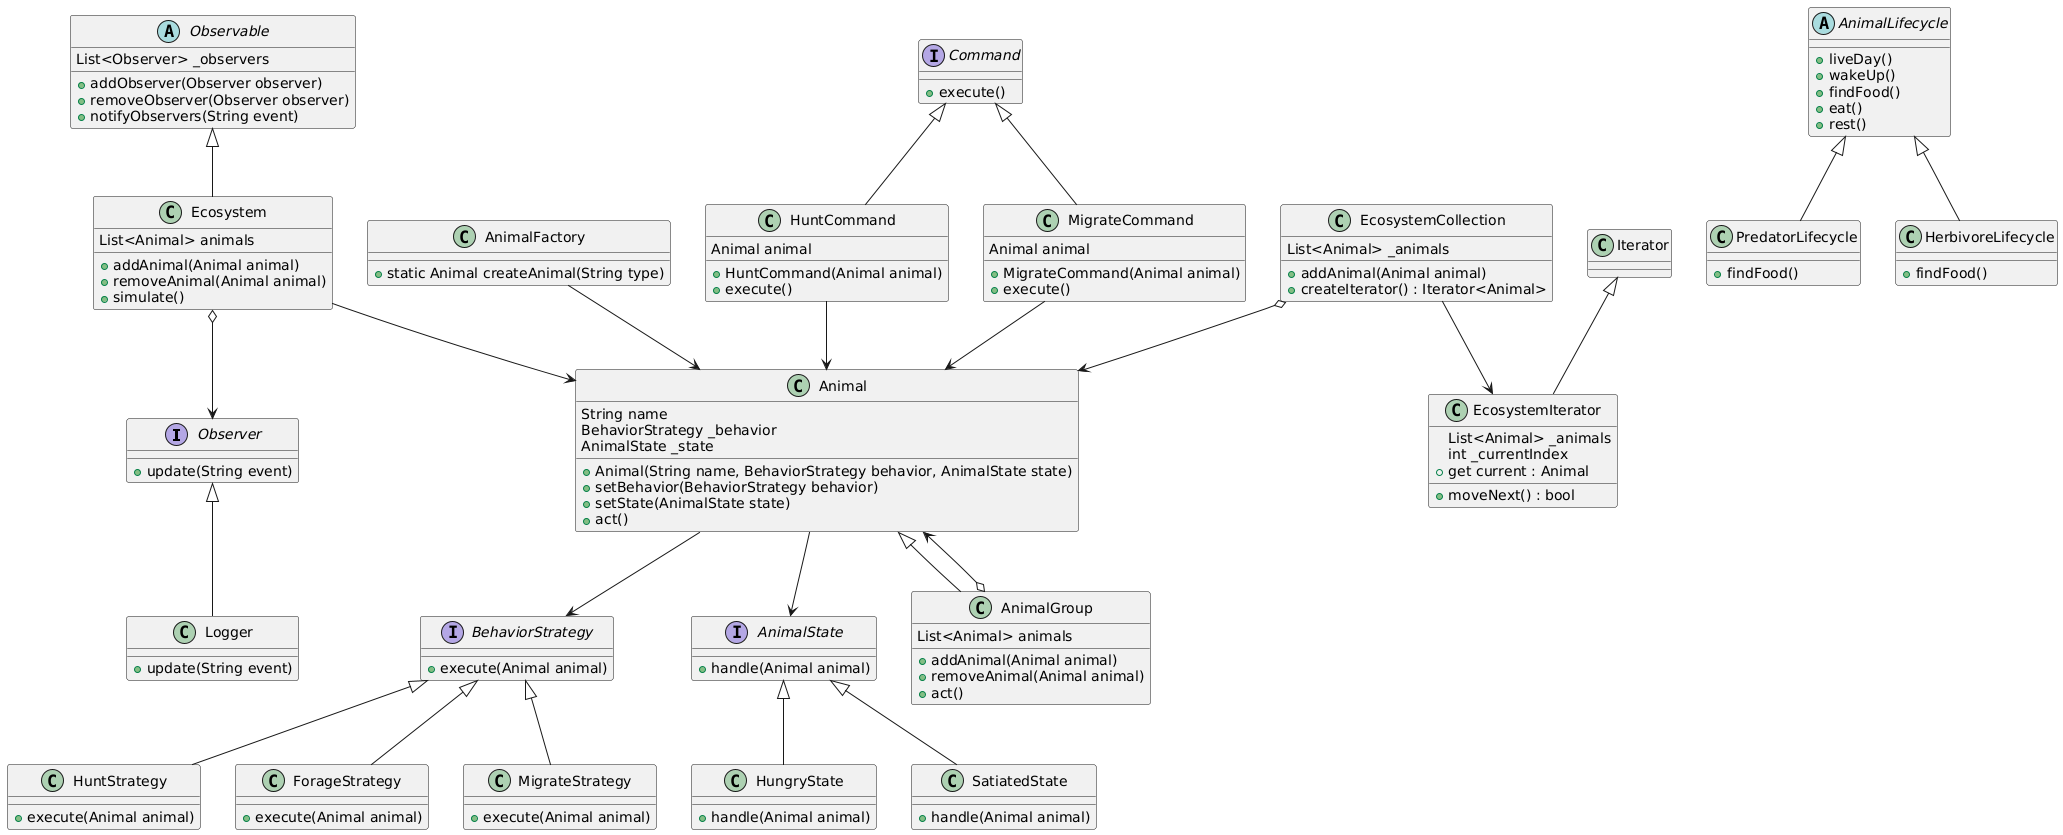

The diagram above was rendered by PlantUML. Its source (embedded in the PNG):
@startuml
' Define interfaces
interface Observer {
  + update(String event)
}

interface BehaviorStrategy {
  + execute(Animal animal)
}

interface AnimalState {
  + handle(Animal animal)
}

interface Command {
  + execute()
}

' Define abstract classes
abstract class Observable {
  List<Observer> _observers
  + addObserver(Observer observer)
  + removeObserver(Observer observer)
  + notifyObservers(String event)
}

abstract class AnimalLifecycle {
  + liveDay()
  + wakeUp()
  + findFood()
  + eat()
  + rest()
}

' Define concrete classes
class Logger {
  + update(String event)
}

class Ecosystem {
  List<Animal> animals
  + addAnimal(Animal animal)
  + removeAnimal(Animal animal)
  + simulate()
}

class HuntStrategy {
  + execute(Animal animal)
}

class ForageStrategy {
  + execute(Animal animal)
}

class MigrateStrategy {
  + execute(Animal animal)
}

class HungryState {
  + handle(Animal animal)
}

class SatiatedState {
  + handle(Animal animal)
}

class Animal {
  String name
  BehaviorStrategy _behavior
  AnimalState _state

  + Animal(String name, BehaviorStrategy behavior, AnimalState state)
  + setBehavior(BehaviorStrategy behavior)
  + setState(AnimalState state)
  + act()
}

class AnimalFactory {
  + static Animal createAnimal(String type)
}

class HuntCommand {
  Animal animal
  + HuntCommand(Animal animal)
  + execute()
}

class MigrateCommand {
  Animal animal
  + MigrateCommand(Animal animal)
  + execute()
}

class AnimalGroup {
  List<Animal> animals
  + addAnimal(Animal animal)
  + removeAnimal(Animal animal)
  + act()
}

class PredatorLifecycle {
  + findFood()
}

class HerbivoreLifecycle {
  + findFood()
}

class EcosystemIterator {
  List<Animal> _animals
  int _currentIndex
  + moveNext() : bool
  + get current : Animal
}

class EcosystemCollection {
  List<Animal> _animals
  + addAnimal(Animal animal)
  + createIterator() : Iterator<Animal>
}

' Define relationships
Observable <|-- Ecosystem
Observer <|-- Logger
BehaviorStrategy <|-- HuntStrategy
BehaviorStrategy <|-- ForageStrategy
BehaviorStrategy <|-- MigrateStrategy
AnimalState <|-- HungryState
AnimalState <|-- SatiatedState
AnimalLifecycle <|-- PredatorLifecycle
AnimalLifecycle <|-- HerbivoreLifecycle
Command <|-- HuntCommand
Command <|-- MigrateCommand
Animal <|-- AnimalGroup
Iterator <|-- EcosystemIterator

Ecosystem --> Animal
Ecosystem o--> Observer
Animal --> BehaviorStrategy
Animal --> AnimalState
AnimalFactory --> Animal
HuntCommand --> Animal
MigrateCommand --> Animal
AnimalGroup o--> Animal
EcosystemCollection o--> Animal
EcosystemCollection --> EcosystemIterator
@enduml